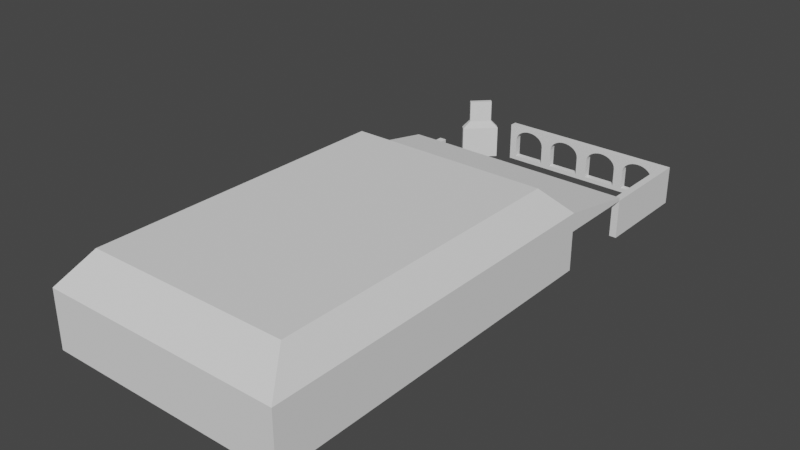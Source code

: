 # Source: Mexican.blend  (saved by Blender 3.6.11; exported with 4.5.12 LTS)
import bpy
from mathutils import Matrix  # noqa: F401  (used for matrix-valued properties, if any)

bpy.ops.wm.read_factory_settings(use_empty=True)
scene = bpy.context.scene
scene.name = 'Scene'

# ---- collections
col_collection = bpy.data.collections.new('Collection'); scene.collection.children.link(col_collection)

# ---- world
world_world = bpy.data.worlds.new('World'); scene.world = world_world
world_world.use_nodes = True; world_world.node_tree.nodes.clear()
_N = world_world.node_tree.nodes; _L = world_world.node_tree.links
n0 = _N.new('ShaderNodeOutputWorld'); n0.name = 'World Output'; n0.location = (300, 300)
n1 = _N.new('ShaderNodeBackground'); n1.name = 'Background'; n1.location = (10, 300)
n1.inputs[0].default_value = (0.05088, 0.05088, 0.05088, 1.0)
_L.new(n1.outputs[0], n0.inputs[0])
n0.is_active_output = True
world_world.color = (0.05088, 0.05088, 0.05088)
world_world.use_sun_shadow = False
world_world.sun_shadow_jitter_overblur = 0.0

# ---- meshes
me_cube = bpy.data.meshes.new('Cube')
me_cube.from_pydata([(-6.39, -9.777, -1.524), (-6.39, -9.777, 1.524), (-6.39, 9.777, -1.524), (-6.39, 9.777, 1.524), (6.39, -9.777, -1.524), (6.39, -9.777, 1.524), (6.39, 9.777, -1.524), (6.39, 9.777, 1.524)], [], [(0, 1, 3, 2), (2, 3, 7, 6), (6, 7, 5, 4), (4, 5, 1, 0), (2, 6, 4, 0), (7, 3, 1, 5)])
_uv = me_cube.uv_layers.new(name='UVMap')
_uv.uv.foreach_set('vector', [0.9964, 0.4004, 0.9964, 0.4933, 0.4004, 0.4933, 0.4004, 0.4004, 0.09652, 0.9964, 0.003629, 0.9964, 0.003629, 0.6069, 0.09652, 0.6069, 0.9964, 0.5005, 0.9964, 0.5934, 0.4004, 0.5934, 0.4004, 0.5005, 0.1967, 0.9964, 0.1038, 0.9964, 0.1038, 0.6069, 0.1967, 0.6069, 0.3931, 0.5996, 0.003629, 0.5996, 0.003629, 0.003629, 0.3931, 0.003629, 0.9964, 0.003629, 0.9964, 0.3931, 0.4004, 0.3931, 0.4004, 0.003629])
me_cube.update()
me_cube_001 = bpy.data.meshes.new('Cube.001')
me_cube_001.from_pydata([(-6.39, -14.99, 0.0494), (-5.34, -13.38, 1.586), (-6.39, 4.568, 0.0494), (-5.34, 2.961, 1.586), (6.39, -14.99, 0.0494), (5.34, -13.38, 1.586), (6.39, 4.568, 0.0494), (5.34, 2.961, 1.586), (-6.39, -14.99, 0.0494), (-6.39, 4.568, 0.0494), (6.39, -14.99, 0.0494), (6.39, 4.568, 0.0494), (-6.39, 4.568, -0.9304), (6.39, 4.568, -0.9304), (-6.39, 8.897, -0.7541), (6.39, 8.897, -0.7541), (-6.39, 8.897, -0.7541), (6.39, 8.897, -0.7541), (-6.39, 8.897, -0.9304), (6.39, 8.897, -0.9304)], [], [(0, 1, 3, 2), (2, 3, 7, 6), (6, 7, 5, 4), (4, 5, 1, 0), (4, 0, 8, 10), (7, 3, 1, 5), (9, 2, 14, 16), (0, 2, 9, 8), (6, 4, 10, 11), (13, 12, 18, 19), (14, 15, 17, 16), (16, 17, 19, 18), (11, 13, 19, 17), (2, 6, 15, 14), (6, 11, 17, 15), (12, 9, 16, 18)])
_uv = me_cube_001.uv_layers.new(name='UVMap')
_uv.uv.foreach_set('vector', [0.6063, 0.8174, 0.5423, 0.7505, 0.5423, 0.07034, 0.6063, 0.003454, 0.003454, 0.814, 0.04717, 0.7415, 0.4917, 0.7415, 0.5354, 0.814, 0.6771, 0.8174, 0.6132, 0.7505, 0.6132, 0.07034, 0.6771, 0.003454, 0.5354, 0.003454, 0.4917, 0.0642, 0.04717, 0.0642, 0.003454, 0.003454, 0.6841, 0.7295, 0.6841, 0.7295, 0.6841, 0.7295, 0.6841, 0.7295, 0.4917, 0.7415, 0.04717, 0.7415, 0.04717, 0.0642, 0.4917, 0.0642, 0.6841, 0.7295, 0.6841, 0.7295, 0.6841, 0.7295, 0.6841, 0.7295, 0.6841, 0.7295, 0.6841, 0.7295, 0.6841, 0.7295, 0.6841, 0.7295, 0.6841, 0.7295, 0.6841, 0.7295, 0.6841, 0.7295, 0.6841, 0.7295, 0.6841, 0.5354, 0.6841, 0.003454, 0.8643, 0.003454, 0.8643, 0.5354, 0.6841, 0.7295, 0.6841, 0.7295, 0.6841, 0.7295, 0.6841, 0.7295, 0.8712, 0.5354, 0.8712, 0.003454, 0.8785, 0.003454, 0.8785, 0.5354, 0.7248, 0.7226, 0.6841, 0.7226, 0.6841, 0.5423, 0.6914, 0.5423, 0.003454, 0.814, 0.5354, 0.814, 0.5354, 0.9965, 0.003454, 0.9965, 0.6841, 0.7295, 0.6841, 0.7295, 0.6841, 0.7295, 0.6841, 0.7295, 0.7725, 0.7226, 0.7317, 0.7226, 0.7652, 0.5423, 0.7725, 0.5423])
me_cube_001.update()
me_cube_002 = bpy.data.meshes.new('Cube.002')
me_cube_002.from_pydata([(4.505, -4.96, -1.426), (4.505, -4.96, 0.6426), (4.505, -0.06955, -1.426), (4.505, -0.06955, 0.6426), (4.879, -4.96, -1.426), (4.879, -4.96, 0.6426), (4.879, -0.06955, -1.426), (4.879, -0.06955, 0.6426), (4.505, 0.3115, -1.426), (4.505, 0.3115, 0.6426), (4.879, 0.3115, -1.426), (4.879, 0.3115, 0.6426), (-4.982, 0.3115, 0.6426), (-4.982, 0.3115, -1.426), (-4.982, -0.06955, 0.6426), (-4.982, -0.06955, -1.426), (-3.718, -0.06955, 0.446), (-3.887, -0.06955, 0.4337), (-3.385, -0.06955, 0.3971), (-3.103, -0.06955, 0.2578), (-3.235, -0.06955, 0.3377), (-3.548, -0.06955, 0.4337), (-2.202, -0.06955, 0.0493), (-2.013, -0.06955, 0.2578), (-2.122, -0.06955, 0.1604), (-1.731, -0.06955, 0.3971), (-1.399, -0.06955, 0.446), (-1.568, -0.06955, 0.4337), (-1.882, -0.06955, 0.3377), (-0.9159, -0.06955, 0.3377), (-1.066, -0.06955, 0.3971), (-0.676, -0.06955, 0.1604), (-0.5462, -0.06955, -0.07125), (-0.5957, -0.06955, 0.0493), (-0.7841, -0.06955, 0.2578), (0.1497, -0.06955, 0.0493), (0.08355, -0.06955, -0.1966), (0.1003, -0.06955, -0.07125), (0.3382, -0.06955, 0.2578), (0.6202, -0.06955, 0.3971), (0.4699, -0.06955, 0.3377), (0.2301, -0.06955, 0.1604), (-0.5295, -0.06955, -0.1966), (-1.229, -0.06955, 0.4337), (1.122, -0.06955, 0.4337), (0.9528, -0.06955, 0.446), (1.436, -0.06955, 0.3377), (1.676, -0.06955, 0.1604), (1.568, -0.06955, 0.2578), (1.285, -0.06955, 0.3971), (1.805, -0.06955, -0.07125), (2.403, -0.06955, 0.0493), (2.337, -0.06955, -0.1966), (2.354, -0.06955, -0.07125), (1.822, -0.06955, -0.1966), (1.756, -0.06955, 0.0493), (2.484, -0.06955, 0.1604), (2.592, -0.06955, 0.2578), (2.874, -0.06955, 0.3971), (2.724, -0.06955, 0.3377), (3.206, -0.06955, 0.446), (3.376, -0.06955, 0.4337), (3.037, -0.06955, 0.4337), (3.689, -0.06955, 0.3377), (3.929, -0.06955, 0.1604), (3.821, -0.06955, 0.2578), (4.059, -0.06955, -0.07125), (4.076, -0.06955, -0.1966), (4.076, -0.06955, -1.2), (4.01, -0.06955, 0.0493), (3.539, -0.06955, 0.3971), (0.7832, -0.06955, 0.4337), (-4.587, -0.06955, -1.2), (-4.587, -0.06955, -0.1966), (-4.441, -0.06955, 0.1604), (-4.521, -0.06955, 0.0493), (-4.57, -0.06955, -0.07125), (-4.332, -0.06955, 0.2578), (-4.201, -0.06955, 0.3377), (-4.05, -0.06955, 0.3971), (-2.915, -0.06955, 0.0493), (-2.995, -0.06955, 0.1604), (-2.848, -0.06955, -1.2), (-2.268, -0.06955, -1.2), (-2.848, -0.06955, -0.1966), (-2.268, -0.06955, -0.1966), (-2.251, -0.06955, -0.07125), (0.08355, -0.06955, -1.2), (2.337, -0.06955, -1.2), (1.822, -0.06955, -1.2), (-0.5295, -0.06955, -1.2), (-2.865, -0.06955, -0.07125), (-2.848, 0.3115, -1.2), (-2.268, 0.3115, -1.2), (-0.5295, 0.3115, -1.2), (2.337, 0.3115, -1.2), (1.822, 0.3115, -1.2), (2.337, 0.3115, -0.1966), (1.822, 0.3115, -0.1966), (1.805, 0.3115, -0.07125), (0.08355, 0.3115, -1.2), (2.354, 0.3115, -0.07125), (2.403, 0.3115, 0.0493), (3.539, 0.3115, 0.3971), (2.484, 0.3115, 0.1604), (3.821, 0.3115, 0.2578), (4.01, 0.3115, 0.0493), (3.929, 0.3115, 0.1604), (4.076, 0.3115, -0.1966), (4.076, 0.3115, -1.2), (4.059, 0.3115, -0.07125), (3.689, 0.3115, 0.3377), (-4.587, 0.3115, -1.2), (-4.587, 0.3115, -0.1966), (-4.57, 0.3115, -0.07125), (-4.521, 0.3115, 0.0493), (-4.332, 0.3115, 0.2578), (-4.441, 0.3115, 0.1604), (-4.201, 0.3115, 0.3377), (-4.05, 0.3115, 0.3971), (-3.887, 0.3115, 0.4337), (-3.548, 0.3115, 0.4337), (-3.235, 0.3115, 0.3377), (-3.385, 0.3115, 0.3971), (-3.718, 0.3115, 0.446), (-2.995, 0.3115, 0.1604), (-2.865, 0.3115, -0.07125), (-2.915, 0.3115, 0.0493), (-2.251, 0.3115, -0.07125), (-2.268, 0.3115, -0.1966), (-2.848, 0.3115, -0.1966), (-2.013, 0.3115, 0.2578), (-2.122, 0.3115, 0.1604), (-1.731, 0.3115, 0.3971), (-1.399, 0.3115, 0.446), (-1.568, 0.3115, 0.4337), (-1.882, 0.3115, 0.3377), (-2.202, 0.3115, 0.0493), (-3.103, 0.3115, 0.2578), (-1.066, 0.3115, 0.3971), (-0.7841, 0.3115, 0.2578), (-0.9159, 0.3115, 0.3377), (-0.5957, 0.3115, 0.0493), (-0.5295, 0.3115, -0.1966), (-0.5462, 0.3115, -0.07125), (-0.676, 0.3115, 0.1604), (0.08355, 0.3115, -0.1966), (0.1497, 0.3115, 0.0493), (0.1003, 0.3115, -0.07125), (0.3382, 0.3115, 0.2578), (0.6202, 0.3115, 0.3971), (0.4699, 0.3115, 0.3377), (0.2301, 0.3115, 0.1604), (1.122, 0.3115, 0.4337), (0.9528, 0.3115, 0.446), (1.436, 0.3115, 0.3377), (1.676, 0.3115, 0.1604), (1.568, 0.3115, 0.2578), (1.285, 0.3115, 0.3971), (2.592, 0.3115, 0.2578), (2.874, 0.3115, 0.3971), (2.724, 0.3115, 0.3377), (3.206, 0.3115, 0.446), (3.376, 0.3115, 0.4337), (3.037, 0.3115, 0.4337), (1.756, 0.3115, 0.0493), (0.7832, 0.3115, 0.4337), (-1.229, 0.3115, 0.4337)], [], [(0, 1, 3, 2), (3, 7, 11, 9), (6, 7, 5, 4), (4, 5, 1, 0), (2, 6, 4, 0), (7, 3, 1, 5), (8, 9, 11, 10), (8, 2, 15, 13), (7, 6, 10, 11), (6, 2, 8, 10), (72, 15, 2, 68, 88, 52, 54, 89, 87, 90, 83, 82), (84, 82, 83, 85, 86, 22, 24, 23, 28, 25, 27, 26, 43, 30, 29, 34, 31, 33, 32, 42, 90, 87, 36, 37, 35, 41, 38, 40, 39, 71, 45, 44, 49, 46, 48, 47, 55, 50, 54, 52, 53, 51, 56, 57, 59, 58, 62, 60, 61, 70, 63, 65, 64, 69, 66, 67, 68, 2, 3, 14, 15, 72, 73, 76, 75, 74, 77, 78, 79, 17, 16, 21, 18, 20, 19, 81, 80, 91), (8, 13, 112, 92, 93, 94, 143, 146, 100, 96, 95, 109), (98, 99, 165, 156, 157, 155, 158, 153, 154, 166, 150, 151, 149, 152, 147, 148, 146, 143, 144, 142, 145, 140, 141, 139, 167, 134, 135, 133, 136, 131, 132, 137, 128, 129, 93, 92, 130, 126, 127, 125, 138, 122, 123, 121, 124, 120, 119, 118, 116, 117, 115, 114, 113, 112, 13, 12, 9, 8, 109, 108, 110, 106, 107, 105, 111, 103, 163, 162, 164, 160, 161, 159, 104, 102, 101, 97, 95, 96), (3, 9, 12, 14), (15, 14, 12, 13), (61, 60, 162, 163), (70, 61, 163, 103), (63, 70, 103, 111), (65, 63, 111, 105), (64, 65, 105, 107), (64, 107, 106, 69), (69, 106, 110, 66), (66, 110, 108, 67), (52, 88, 95, 97), (95, 88, 68, 109), (67, 108, 109, 68), (53, 52, 97, 101), (51, 53, 101, 102), (56, 51, 102, 104), (57, 56, 104, 159), (59, 57, 159, 161), (58, 59, 161, 160), (62, 58, 160, 164), (60, 62, 164, 162), (21, 16, 124, 121), (18, 21, 121, 123), (20, 18, 123, 122), (19, 20, 122, 138), (81, 19, 138, 125), (81, 125, 127, 80), (80, 127, 126, 91), (91, 126, 130, 84), (73, 72, 112, 113), (112, 72, 82, 92), (82, 84, 130, 92), (76, 73, 113, 114), (75, 76, 114, 115), (74, 75, 115, 117), (77, 74, 117, 116), (78, 77, 116, 118), (79, 78, 118, 119), (17, 79, 119, 120), (16, 17, 120, 124), (43, 26, 134, 167), (30, 43, 167, 139), (29, 30, 139, 141), (34, 29, 141, 140), (31, 34, 140, 145), (31, 145, 142, 33), (33, 142, 144, 32), (32, 144, 143, 42), (85, 83, 93, 129), (93, 83, 90, 94), (42, 143, 94, 90), (86, 85, 129, 128), (22, 86, 128, 137), (24, 22, 137, 132), (23, 24, 132, 131), (28, 23, 131, 136), (25, 28, 136, 133), (27, 25, 133, 135), (26, 27, 135, 134), (44, 45, 154, 153), (49, 44, 153, 158), (46, 49, 158, 155), (48, 46, 155, 157), (47, 48, 157, 156), (47, 156, 165, 55), (55, 165, 99, 50), (50, 99, 98, 54), (146, 36, 87, 100), (100, 87, 89, 96), (54, 98, 96, 89), (37, 36, 146, 148), (35, 37, 148, 147), (41, 35, 147, 152), (38, 41, 152, 149), (40, 38, 149, 151), (39, 40, 151, 150), (71, 39, 150, 166), (45, 71, 166, 154)])
_uv = me_cube_002.uv_layers.new(name='UVMap')
_uv.uv.foreach_set('vector', [0.1387, 0.9763, 0.005667, 0.9763, 0.005667, 0.6583, 0.1387, 0.6583, 0.3237, 0.02995, 0.3237, 0.005667, 0.3485, 0.005667, 0.3485, 0.02995, 0.9928, 0.952, 0.8598, 0.952, 0.8598, 0.634, 0.9928, 0.634, 0.15, 0.7928, 0.15, 0.6583, 0.1743, 0.6583, 0.1743, 0.7928, 0.6779, 0.6226, 0.6779, 0.6469, 0.3598, 0.6469, 0.3598, 0.6226, 0.3237, 0.005667, 0.3237, 0.02995, 0.005667, 0.02995, 0.005667, 0.005667, 0.8485, 0.02995, 0.714, 0.02995, 0.714, 0.005667, 0.8485, 0.005667, 0.7027, 0.6226, 0.6779, 0.6226, 0.6779, 0.005667, 0.7027, 0.005667, 0.8598, 0.952, 0.9928, 0.952, 0.9928, 0.9768, 0.8598, 0.9768, 0.6779, 0.6469, 0.6779, 0.6226, 0.7027, 0.6226, 0.7027, 0.6469, 0.9796, 0.03137, 0.9943, 0.005667, 0.9943, 0.6226, 0.9796, 0.5947, 0.9796, 0.4817, 0.9144, 0.4817, 0.9144, 0.4482, 0.9796, 0.4482, 0.9796, 0.3351, 0.9796, 0.2952, 0.9796, 0.1822, 0.9796, 0.1444, 0.9144, 0.1444, 0.9796, 0.1444, 0.9796, 0.1822, 0.9144, 0.1822, 0.9063, 0.1833, 0.8984, 0.1865, 0.8912, 0.1917, 0.8849, 0.1987, 0.8797, 0.2073, 0.8758, 0.2171, 0.8734, 0.2277, 0.8726, 0.2387, 0.8734, 0.2497, 0.8758, 0.2603, 0.8797, 0.2701, 0.8849, 0.2787, 0.8912, 0.2857, 0.8984, 0.2909, 0.9063, 0.2941, 0.9144, 0.2952, 0.9796, 0.2952, 0.9796, 0.3351, 0.9144, 0.3351, 0.9063, 0.3362, 0.8984, 0.3394, 0.8912, 0.3446, 0.8849, 0.3517, 0.8797, 0.3602, 0.8758, 0.37, 0.8734, 0.3806, 0.8726, 0.3916, 0.8734, 0.4027, 0.8758, 0.4133, 0.8797, 0.423, 0.8849, 0.4316, 0.8912, 0.4386, 0.8984, 0.4439, 0.9063, 0.4471, 0.9144, 0.4482, 0.9144, 0.4817, 0.9063, 0.4827, 0.8984, 0.486, 0.8912, 0.4912, 0.8849, 0.4982, 0.8797, 0.5068, 0.8758, 0.5165, 0.8734, 0.5272, 0.8726, 0.5382, 0.8734, 0.5492, 0.8758, 0.5598, 0.8797, 0.5696, 0.8849, 0.5782, 0.8912, 0.5852, 0.8984, 0.5904, 0.9063, 0.5936, 0.9144, 0.5947, 0.9796, 0.5947, 0.9943, 0.6226, 0.8598, 0.6226, 0.8598, 0.005667, 0.9943, 0.005667, 0.9796, 0.03137, 0.9144, 0.03137, 0.9063, 0.03245, 0.8984, 0.03567, 0.8912, 0.04089, 0.8849, 0.04792, 0.8797, 0.05649, 0.8758, 0.06626, 0.8734, 0.07687, 0.8726, 0.0879, 0.8734, 0.09892, 0.8758, 0.1095, 0.8797, 0.1193, 0.8849, 0.1279, 0.8912, 0.1349, 0.8984, 0.1401, 0.9063, 0.1433, 0.8485, 0.02995, 0.8485, 0.6469, 0.8338, 0.6212, 0.8338, 0.5082, 0.8338, 0.4704, 0.8338, 0.3574, 0.7686, 0.3574, 0.7686, 0.3175, 0.8338, 0.3175, 0.8338, 0.2044, 0.8338, 0.1709, 0.8338, 0.05789, 0.7686, 0.2044, 0.7604, 0.2055, 0.7526, 0.2087, 0.7454, 0.214, 0.739, 0.221, 0.7338, 0.2296, 0.73, 0.2393, 0.7276, 0.2499, 0.7268, 0.261, 0.7276, 0.272, 0.73, 0.2826, 0.7338, 0.2924, 0.739, 0.3009, 0.7454, 0.308, 0.7526, 0.3132, 0.7604, 0.3164, 0.7686, 0.3175, 0.7686, 0.3574, 0.7604, 0.3585, 0.7526, 0.3617, 0.7454, 0.3669, 0.739, 0.3739, 0.7338, 0.3825, 0.73, 0.3923, 0.7276, 0.4029, 0.7268, 0.4139, 0.7276, 0.4249, 0.73, 0.4355, 0.7338, 0.4453, 0.739, 0.4539, 0.7454, 0.4609, 0.7526, 0.4661, 0.7604, 0.4693, 0.7686, 0.4704, 0.8338, 0.4704, 0.8338, 0.5082, 0.7686, 0.5082, 0.7604, 0.5093, 0.7526, 0.5125, 0.7454, 0.5177, 0.739, 0.5247, 0.7338, 0.5333, 0.73, 0.5431, 0.7276, 0.5537, 0.7268, 0.5647, 0.7276, 0.5757, 0.73, 0.5863, 0.7338, 0.5961, 0.739, 0.6047, 0.7454, 0.6117, 0.7526, 0.6169, 0.7604, 0.6201, 0.7686, 0.6212, 0.8338, 0.6212, 0.8485, 0.6469, 0.714, 0.6469, 0.714, 0.02995, 0.8485, 0.02995, 0.8338, 0.05789, 0.7686, 0.05789, 0.7604, 0.05897, 0.7526, 0.06219, 0.7454, 0.06741, 0.739, 0.07444, 0.7338, 0.08301, 0.73, 0.09278, 0.7276, 0.1034, 0.7268, 0.1144, 0.7276, 0.1254, 0.73, 0.136, 0.7338, 0.1458, 0.739, 0.1544, 0.7454, 0.1614, 0.7526, 0.1666, 0.7604, 0.1699, 0.7686, 0.1709, 0.8338, 0.1709, 0.8338, 0.2044, 0.3237, 0.02995, 0.3485, 0.02995, 0.3485, 0.6469, 0.3237, 0.6469, 0.1856, 0.7913, 0.1856, 0.6583, 0.2104, 0.6583, 0.2104, 0.7913, 0.6912, 0.7093, 0.6912, 0.6982, 0.716, 0.6982, 0.716, 0.7093, 0.6912, 0.7199, 0.6912, 0.7093, 0.716, 0.7093, 0.716, 0.7199, 0.6912, 0.7296, 0.6912, 0.7199, 0.716, 0.7199, 0.716, 0.7296, 0.6912, 0.7382, 0.6912, 0.7296, 0.716, 0.7296, 0.716, 0.7382, 0.4745, 0.6656, 0.4745, 0.6583, 0.4993, 0.6583, 0.4993, 0.6656, 0.4745, 0.6656, 0.4993, 0.6656, 0.4993, 0.6735, 0.4745, 0.6735, 0.4745, 0.6735, 0.4993, 0.6735, 0.4993, 0.6817, 0.4745, 0.6817, 0.4745, 0.6817, 0.4993, 0.6817, 0.4993, 0.6899, 0.4745, 0.6899, 0.391, 0.6899, 0.391, 0.7544, 0.3662, 0.7544, 0.3662, 0.6899, 0.2826, 0.7713, 0.2579, 0.7713, 0.2579, 0.6583, 0.2826, 0.6583, 0.4745, 0.6899, 0.4993, 0.6899, 0.4993, 0.7544, 0.4745, 0.7544, 0.391, 0.6817, 0.391, 0.6899, 0.3662, 0.6899, 0.3662, 0.6817, 0.391, 0.6735, 0.391, 0.6817, 0.3662, 0.6817, 0.3662, 0.6735, 0.391, 0.6656, 0.391, 0.6735, 0.3662, 0.6735, 0.3662, 0.6656, 0.391, 0.6583, 0.391, 0.6656, 0.3662, 0.6656, 0.3662, 0.6583, 0.6912, 0.6668, 0.6912, 0.6583, 0.716, 0.6583, 0.716, 0.6668, 0.6912, 0.6766, 0.6912, 0.6668, 0.716, 0.6668, 0.716, 0.6766, 0.6912, 0.6872, 0.6912, 0.6766, 0.716, 0.6766, 0.716, 0.6872, 0.6912, 0.6982, 0.6912, 0.6872, 0.716, 0.6872, 0.716, 0.6982, 0.7273, 0.7093, 0.7273, 0.6982, 0.7521, 0.6982, 0.7521, 0.7093, 0.7273, 0.7199, 0.7273, 0.7093, 0.7521, 0.7093, 0.7521, 0.7199, 0.7273, 0.7296, 0.7273, 0.7199, 0.7521, 0.7199, 0.7521, 0.7296, 0.7273, 0.7382, 0.7273, 0.7296, 0.7521, 0.7296, 0.7521, 0.7382, 0.5468, 0.6656, 0.5468, 0.6583, 0.5716, 0.6583, 0.5716, 0.6656, 0.5468, 0.6656, 0.5716, 0.6656, 0.5716, 0.6735, 0.5468, 0.6735, 0.5468, 0.6735, 0.5716, 0.6735, 0.5716, 0.6817, 0.5468, 0.6817, 0.5468, 0.6817, 0.5716, 0.6817, 0.5716, 0.6899, 0.5468, 0.6899, 0.4271, 0.6899, 0.4271, 0.7544, 0.4023, 0.7544, 0.4023, 0.6899, 0.2465, 0.7713, 0.2217, 0.7713, 0.2217, 0.6583, 0.2465, 0.6583, 0.5468, 0.7544, 0.5468, 0.6899, 0.5716, 0.6899, 0.5716, 0.7544, 0.4271, 0.6817, 0.4271, 0.6899, 0.4023, 0.6899, 0.4023, 0.6817, 0.4271, 0.6735, 0.4271, 0.6817, 0.4023, 0.6817, 0.4023, 0.6735, 0.4271, 0.6656, 0.4271, 0.6735, 0.4023, 0.6735, 0.4023, 0.6656, 0.4271, 0.6583, 0.4271, 0.6656, 0.4023, 0.6656, 0.4023, 0.6583, 0.7273, 0.6668, 0.7273, 0.6583, 0.7521, 0.6583, 0.7521, 0.6668, 0.7273, 0.6766, 0.7273, 0.6668, 0.7521, 0.6668, 0.7521, 0.6766, 0.7273, 0.6872, 0.7273, 0.6766, 0.7521, 0.6766, 0.7521, 0.6872, 0.7273, 0.6982, 0.7273, 0.6872, 0.7521, 0.6872, 0.7521, 0.6982, 0.7635, 0.7093, 0.7635, 0.6982, 0.7882, 0.6982, 0.7882, 0.7093, 0.7635, 0.7199, 0.7635, 0.7093, 0.7882, 0.7093, 0.7882, 0.7199, 0.7635, 0.7296, 0.7635, 0.7199, 0.7882, 0.7199, 0.7882, 0.7296, 0.7635, 0.7382, 0.7635, 0.7296, 0.7882, 0.7296, 0.7882, 0.7382, 0.5829, 0.6656, 0.5829, 0.6583, 0.6077, 0.6583, 0.6077, 0.6656, 0.5829, 0.6656, 0.6077, 0.6656, 0.6077, 0.6735, 0.5829, 0.6735, 0.5829, 0.6735, 0.6077, 0.6735, 0.6077, 0.6817, 0.5829, 0.6817, 0.5829, 0.6817, 0.6077, 0.6817, 0.6077, 0.6899, 0.5829, 0.6899, 0.5354, 0.6899, 0.5354, 0.7544, 0.5107, 0.7544, 0.5107, 0.6899, 0.3188, 0.7713, 0.294, 0.7713, 0.294, 0.6583, 0.3188, 0.6583, 0.5829, 0.6899, 0.6077, 0.6899, 0.6077, 0.7544, 0.5829, 0.7544, 0.5354, 0.6817, 0.5354, 0.6899, 0.5107, 0.6899, 0.5107, 0.6817, 0.5354, 0.6735, 0.5354, 0.6817, 0.5107, 0.6817, 0.5107, 0.6735, 0.5354, 0.6656, 0.5354, 0.6735, 0.5107, 0.6735, 0.5107, 0.6656, 0.5354, 0.6583, 0.5354, 0.6656, 0.5107, 0.6656, 0.5107, 0.6583, 0.7635, 0.6668, 0.7635, 0.6583, 0.7882, 0.6583, 0.7882, 0.6668, 0.7635, 0.6766, 0.7635, 0.6668, 0.7882, 0.6668, 0.7882, 0.6766, 0.7635, 0.6872, 0.7635, 0.6766, 0.7882, 0.6766, 0.7882, 0.6872, 0.7635, 0.6982, 0.7635, 0.6872, 0.7882, 0.6872, 0.7882, 0.6982, 0.6551, 0.7093, 0.6551, 0.6982, 0.6799, 0.6982, 0.6799, 0.7093, 0.6551, 0.7199, 0.6551, 0.7093, 0.6799, 0.7093, 0.6799, 0.7199, 0.6551, 0.7296, 0.6551, 0.7199, 0.6799, 0.7199, 0.6799, 0.7296, 0.6551, 0.7382, 0.6551, 0.7296, 0.6799, 0.7296, 0.6799, 0.7382, 0.619, 0.6656, 0.619, 0.6583, 0.6438, 0.6583, 0.6438, 0.6656, 0.619, 0.6656, 0.6438, 0.6656, 0.6438, 0.6735, 0.619, 0.6735, 0.619, 0.6735, 0.6438, 0.6735, 0.6438, 0.6817, 0.619, 0.6817, 0.619, 0.6817, 0.6438, 0.6817, 0.6438, 0.6899, 0.619, 0.6899, 0.4384, 0.6899, 0.4632, 0.6899, 0.4632, 0.7544, 0.4384, 0.7544, 0.3549, 0.7713, 0.3301, 0.7713, 0.3301, 0.6583, 0.3549, 0.6583, 0.619, 0.6899, 0.6438, 0.6899, 0.6438, 0.7544, 0.619, 0.7544, 0.4632, 0.6817, 0.4632, 0.6899, 0.4384, 0.6899, 0.4384, 0.6817, 0.4632, 0.6735, 0.4632, 0.6817, 0.4384, 0.6817, 0.4384, 0.6735, 0.4632, 0.6656, 0.4632, 0.6735, 0.4384, 0.6735, 0.4384, 0.6656, 0.4632, 0.6583, 0.4632, 0.6656, 0.4384, 0.6656, 0.4384, 0.6583, 0.6551, 0.6668, 0.6551, 0.6583, 0.6799, 0.6583, 0.6799, 0.6668, 0.6551, 0.6766, 0.6551, 0.6668, 0.6799, 0.6668, 0.6799, 0.6766, 0.6551, 0.6872, 0.6551, 0.6766, 0.6799, 0.6766, 0.6799, 0.6872, 0.6551, 0.6982, 0.6551, 0.6872, 0.6799, 0.6872, 0.6799, 0.6982])
me_cube_002.update()
me_cube_003 = bpy.data.meshes.new('Cube.003')
me_cube_003.from_pydata([(-0.5724, -0.8418, -1.84), (-0.5724, -0.8418, -0.05794), (-0.8418, -0.5724, -1.84), (-0.8418, -0.5724, -0.05794), (0.8418, 0.5724, -1.84), (0.8418, 0.5724, -0.05794), (0.5724, 0.8418, -1.84), (0.5724, 0.8418, -0.05794), (-0.3462, -0.5091, 0.3639), (-0.5091, -0.3462, 0.3639), (0.5091, 0.3462, 0.3639), (0.3462, 0.5091, 0.3639), (-0.3462, -0.5091, 1.534), (-0.5091, -0.3462, 1.534), (0.5091, 0.3462, 1.534), (0.3462, 0.5091, 1.534)], [], [(0, 1, 3, 2), (2, 3, 7, 6), (6, 7, 5, 4), (4, 5, 1, 0), (2, 6, 4, 0), (3, 1, 8, 9), (11, 9, 13, 15), (1, 5, 10, 8), (7, 3, 9, 11), (5, 7, 11, 10), (15, 13, 12, 14), (10, 11, 15, 14), (9, 8, 12, 13), (8, 10, 14, 12)])
_uv = me_cube_003.uv_layers.new(name='UVMap')
_uv.uv.foreach_set('vector', [0.7685, 0.6376, 0.7685, 0.3026, 0.8401, 0.3026, 0.8401, 0.6376, 0.3859, 0.6373, 0.3859, 0.3029, 0.7618, 0.3029, 0.7618, 0.6373, 0.8468, 0.6376, 0.8468, 0.3026, 0.9184, 0.3026, 0.9184, 0.6376, 0.003332, 0.6373, 0.003332, 0.3029, 0.3792, 0.3029, 0.3792, 0.6373, 0.9967, 0.003332, 0.9967, 0.3792, 0.925, 0.3792, 0.925, 0.003332, 0.8401, 0.3026, 0.7685, 0.3026, 0.7826, 0.2233, 0.8259, 0.2233, 0.6875, 0.2229, 0.4602, 0.2229, 0.4602, 0.003332, 0.6875, 0.003332, 0.3792, 0.3029, 0.003332, 0.3029, 0.07761, 0.2229, 0.305, 0.2229, 0.7618, 0.3029, 0.3859, 0.3029, 0.4602, 0.2229, 0.6875, 0.2229, 0.9184, 0.3026, 0.8468, 0.3026, 0.8609, 0.2233, 0.9042, 0.2233, 0.003332, 0.8714, 0.003332, 0.644, 0.04665, 0.644, 0.04665, 0.8714, 0.9042, 0.2233, 0.8609, 0.2233, 0.8609, 0.003332, 0.9042, 0.003332, 0.8259, 0.2233, 0.7826, 0.2233, 0.7826, 0.003332, 0.8259, 0.003332, 0.305, 0.2229, 0.07761, 0.2229, 0.07761, 0.003332, 0.305, 0.003332])
me_cube_003.update()
me_cube_004 = bpy.data.meshes.new('Cube.004')
me_cube_004.from_pydata([(0.1905, -3.165, -0.6984), (0.1905, -3.165, 0.6984), (-0.1905, -3.165, -0.6984), (-0.1905, -3.165, 0.6984), (0.1905, 3.165, -0.6984), (0.1905, 3.165, 0.6984), (-0.1905, 3.165, -0.6984), (-0.1905, 3.165, 0.6984)], [], [(0, 1, 3, 2), (2, 3, 7, 6), (6, 7, 5, 4), (4, 5, 1, 0), (2, 6, 4, 0), (1, 5, 7, 3)])
_uv = me_cube_004.uv_layers.new(name='UVMap')
_uv.uv.foreach_set('vector', [0.5877, 0.2225, 0.5877, 0.0033, 0.6475, 0.0033, 0.6475, 0.2225, 0.2225, 0.9967, 0.0033, 0.9967, 0.0033, 0.0033, 0.2225, 0.0033, 0.5877, 0.4483, 0.5877, 0.2291, 0.6475, 0.2291, 0.6475, 0.4483, 0.4483, 0.9967, 0.2291, 0.9967, 0.2291, 0.0033, 0.4483, 0.0033, 0.5147, 0.0033, 0.5147, 0.9967, 0.4549, 0.9967, 0.4549, 0.0033, 0.5811, 0.0033, 0.5811, 0.9967, 0.5213, 0.9967, 0.5213, 0.0033])
me_cube_004.update()

# ---- objects
ob_empty = bpy.data.objects.new('Empty', None)
ob_wall = bpy.data.objects.new('Wall', me_cube)
ob_roof = bpy.data.objects.new('Roof', me_cube_001)
ob_fence = bpy.data.objects.new('Fence', me_cube_002)
ob_fence_001 = bpy.data.objects.new('Fence.001', me_cube_003)
ob_fence_002 = bpy.data.objects.new('Fence.002', me_cube_004)

# ---- transforms, parenting, visibility, modifiers, constraints
ob_empty.location = (3.802, -13.8, 0.0)
ob_empty.rotation_euler = (0.0, -0.0, -0.07491)
ob_empty.scale = (12.89, 12.89, 12.89)
ob_empty.empty_display_type = 'IMAGE'
ob_empty.empty_display_size = 5.0
ob_wall.location = (-1.192e-07, -8.777, 0.0)
ob_roof.location = (-4.768e-08, -3.568, 1.475)
ob_fence.location = (1.511, 10.29, -0.0984)
ob_fence_001.location = (-5.055, 9.333, 0.3163)
ob_fence_002.location = (-6.199, 4.165, -0.8256)

# ---- collection membership
col_collection.objects.link(ob_empty)
col_collection.objects.link(ob_wall)
col_collection.objects.link(ob_roof)
col_collection.objects.link(ob_fence)
col_collection.objects.link(ob_fence_001)
col_collection.objects.link(ob_fence_002)

# ---- scene / render settings (as saved in the file)
scene.frame_start = 1; scene.frame_end = 250; scene.frame_set(1)
scene.render.engine = 'BLENDER_EEVEE_NEXT'
scene.cycles.sampling_pattern = 'TABULATED_SOBOL'
scene.view_settings.view_transform = 'Filmic'
bpy.context.view_layer.update()

# ---- added for rendering (the .blend has no active camera and no usable light): camera, sun
cam_auto = bpy.data.cameras.new('AutoCamera')
cam_auto.lens = 50.0
cam_auto.sensor_width = 36.0
cam_auto.clip_end = 1000.0
ob_auto_camera = bpy.data.objects.new('AutoCamera', cam_auto)
scene.collection.objects.link(ob_auto_camera)
ob_auto_camera.location = (29.7578, -39.686, 24.5744)
ob_auto_camera.rotation_euler = (1.09748, -7.21219e-08, 0.694738)
scene.camera = ob_auto_camera
light_auto_sun = bpy.data.lights.new('AutoSun', 'SUN')
light_auto_sun.energy = 3.0
light_auto_sun.angle = 0.0523599
ob_auto_sun = bpy.data.objects.new('AutoSun', light_auto_sun)
scene.collection.objects.link(ob_auto_sun)
ob_auto_sun.rotation_euler = (0.872665, 0.174533, 0.523599)
bpy.context.view_layer.update()
